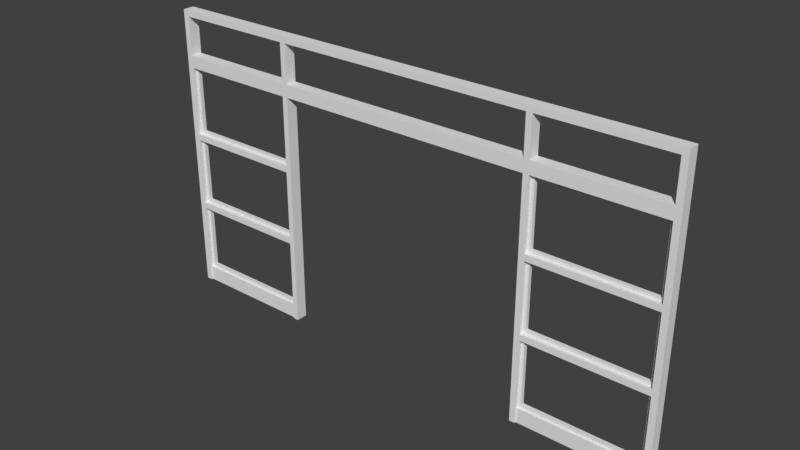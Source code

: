 # Source: school_frontdoor.blend  (saved by Blender 2.79.0; exported with 4.5.12 LTS)
import bpy
from mathutils import Matrix  # noqa: F401  (used for matrix-valued properties, if any)

bpy.ops.wm.read_factory_settings(use_empty=True)
scene = bpy.context.scene
scene.name = 'Scene'

# ---- collections
col_collection_1 = bpy.data.collections.new('Collection 1'); scene.collection.children.link(col_collection_1)

# ---- world
world_world = bpy.data.worlds.new('World'); scene.world = world_world
world_world.color = (0.05088, 0.05088, 0.05088)
world_world.use_sun_shadow = False
world_world.sun_shadow_jitter_overblur = 0.0
world_world.cycles.sampling_method = 'MANUAL'

# ---- meshes
me_plane = bpy.data.meshes.new('Plane')
me_plane.from_pydata([(2.795, 0.08075, 0.00322), (2.795, -0.04252, 0.00322), (1.365, 0.08075, 3.126), (1.365, -0.04252, 3.061), (1.425, 0.06383, 0.00322), (1.425, -0.0256, 0.00322), (2.73, 0.08075, 3.061), (2.73, -0.04252, 3.061), (2.795, -0.04252, 3.061), (2.795, 0.08075, 3.061), (2.73, 0.06383, 0.00322), (2.73, -0.04252, 0.00322), (2.795, 0.08075, 3.126), (2.795, -0.04252, 3.126), (2.73, -0.0256, 0.00322), (2.73, -0.04252, 3.126), (2.73, 0.08075, 0.00322), (2.73, 0.08075, 3.126), (1.365, 0.08075, 3.061), (1.365, -0.04252, 3.126), (1.425, 0.08075, 3.061), (1.425, -0.04252, 3.061), (1.425, 0.08075, 3.126), (1.425, -0.04252, 3.126), (1.365, -0.04252, 3.061), (1.365, 0.08075, 3.061), (1.425, 0.08075, 3.061), (1.425, -0.04252, 3.061), (1.425, 0.08075, 0.00386), (1.365, 0.08075, 0.00386), (1.425, -0.04252, 0.00386), (1.365, -0.04252, 0.00386), (2.73, -0.0256, 0.1644), (1.425, -0.0256, 0.1644), (1.425, 0.06383, 0.1644), (2.73, 0.06383, 0.1644), (2.73, -0.04252, 0.9047), (2.73, -0.04252, 0.9704), (2.795, 0.08075, 0.9047), (2.795, 0.08075, 0.9704), (2.795, -0.04252, 0.9704), (2.795, -0.04252, 0.9047), (2.73, 0.08075, 0.9704), (2.73, 0.08075, 0.9047), (1.365, 0.08075, 0.9704), (1.365, 0.08075, 0.9047), (1.365, -0.04252, 0.9047), (1.365, -0.04252, 0.9704), (1.425, 0.08075, 0.9704), (1.425, 0.08075, 0.9047), (1.425, -0.04252, 0.9704), (1.425, -0.04252, 0.9047), (2.73, -0.001023, 0.1644), (1.425, -0.001023, 0.1644), (1.425, 0.03926, 0.1644), (2.73, 0.03926, 0.1644), (2.696, -0.001023, 0.1644), (1.46, -0.001023, 0.1644), (1.46, 0.03926, 0.1644), (2.696, 0.03926, 0.1644), (1.46, -0.001023, 0.1972), (1.425, -0.001023, 0.1972), (2.696, 0.03926, 0.1972), (2.73, 0.03926, 0.1972), (1.425, 0.03926, 0.1972), (2.73, -0.001023, 0.1972), (2.696, -0.001023, 0.1972), (1.46, 0.03926, 0.1972), (1.46, -0.001023, 0.8723), (1.425, -0.001023, 0.8723), (2.696, 0.03926, 0.8723), (2.73, 0.03926, 0.8723), (1.425, 0.03926, 0.8723), (2.73, -0.001023, 0.8723), (2.696, -0.001023, 0.8723), (1.46, 0.03926, 0.8723), (1.46, -0.001023, 0.9052), (1.425, -0.001023, 0.9052), (2.696, 0.03926, 0.9052), (2.73, 0.03926, 0.9052), (1.425, 0.03926, 0.9052), (2.73, -0.001023, 0.9052), (2.696, -0.001023, 0.9052), (1.46, 0.03926, 0.9052), (2.73, -0.001023, 0.9704), (1.425, -0.001023, 0.9704), (1.425, 0.03926, 0.9704), (2.73, 0.03926, 0.9704), (2.696, -0.001023, 0.9704), (1.46, -0.001023, 0.9704), (1.46, 0.03926, 0.9704), (2.696, 0.03926, 0.9704), (1.46, -0.001023, 1.003), (1.425, -0.001023, 1.003), (2.696, 0.03926, 1.003), (2.73, 0.03926, 1.003), (1.425, 0.03926, 1.003), (2.73, -0.001023, 1.003), (2.696, -0.001023, 1.003), (1.46, 0.03926, 1.003), (1.46, -0.001023, 1.678), (1.425, -0.001023, 1.678), (2.696, 0.03926, 1.678), (2.73, 0.03926, 1.678), (1.425, 0.03926, 1.678), (2.73, -0.001023, 1.678), (2.696, -0.001023, 1.678), (1.46, 0.03926, 1.678), (1.46, -0.001023, 1.711), (1.425, -0.001023, 1.711), (2.696, 0.03926, 1.711), (2.73, 0.03926, 1.711), (1.425, 0.03926, 1.711), (2.73, -0.001023, 1.711), (2.696, -0.001023, 1.711), (1.46, 0.03926, 1.711), (2.73, -0.04252, 1.711), (2.73, -0.04252, 1.777), (2.795, 0.08075, 1.711), (2.795, 0.08075, 1.777), (2.795, -0.04252, 1.777), (2.795, -0.04252, 1.711), (2.73, 0.08075, 1.777), (2.73, 0.08075, 1.711), (1.365, -0.04252, 1.711), (1.365, -0.04252, 1.777), (1.365, 0.08075, 1.777), (1.365, 0.08075, 1.711), (1.425, 0.08075, 1.777), (1.425, 0.08075, 1.711), (1.425, -0.04252, 1.777), (1.425, -0.04252, 1.711), (2.73, -0.001023, 1.777), (1.425, -0.001023, 1.777), (1.425, 0.03926, 1.777), (2.73, 0.03926, 1.777), (2.696, -0.001023, 1.777), (1.46, -0.001023, 1.777), (1.46, 0.03926, 1.777), (2.696, 0.03926, 1.777), (1.46, -0.001023, 1.809), (1.425, -0.001023, 1.809), (2.696, 0.03926, 1.809), (2.73, 0.03926, 1.809), (1.425, 0.03926, 1.809), (2.73, -0.001023, 1.809), (2.696, -0.001023, 1.809), (1.46, 0.03926, 1.809), (1.46, -0.001023, 2.484), (1.425, -0.001023, 2.484), (2.696, 0.03926, 2.484), (2.73, 0.03926, 2.484), (1.425, 0.03926, 2.484), (2.73, -0.001023, 2.484), (2.696, -0.001023, 2.484), (1.46, 0.03926, 2.484), (1.46, -0.001023, 2.517), (1.425, -0.001023, 2.517), (2.696, 0.03926, 2.517), (2.73, 0.03926, 2.517), (1.425, 0.03926, 2.517), (2.73, -0.001023, 2.517), (2.696, -0.001023, 2.517), (1.46, 0.03926, 2.517), (2.73, -0.04252, 2.517), (2.73, -0.04252, 2.648), (2.795, 0.08075, 2.517), (2.795, 0.08075, 2.648), (2.795, -0.04252, 2.648), (2.795, -0.04252, 2.517), (2.73, 0.08075, 2.648), (2.73, 0.08075, 2.517), (1.365, -0.04252, 2.517), (1.365, -0.04252, 2.648), (1.365, 0.08075, 2.648), (1.365, 0.08075, 2.517), (1.425, 0.08075, 2.648), (1.425, 0.08075, 2.517), (1.425, -0.04252, 2.648), (1.425, -0.04252, 2.517), (-2.795, 0.08075, 0.00322), (-2.795, -0.04252, 0.00322), (-1.365, 0.08075, 3.126), (-1.365, -0.04252, 3.061), (-1.425, 0.06383, 0.00322), (-1.425, -0.0256, 0.00322), (0.0, -0.04252, 3.061), (-2.73, 0.08075, 3.061), (-2.73, -0.04252, 3.061), (0.0, 0.08075, 3.061), (-2.795, -0.04252, 3.061), (0.0, -0.04252, 3.126), (-2.795, 0.08075, 3.061), (0.0, 0.08075, 3.126), (-2.73, 0.06383, 0.00322), (-2.73, -0.04252, 0.00322), (-2.795, 0.08075, 3.126), (-2.795, -0.04252, 3.126), (-2.73, -0.0256, 0.00322), (-2.73, -0.04252, 3.126), (-2.73, 0.08075, 0.00322), (-2.73, 0.08075, 3.126), (-1.365, 0.08075, 3.061), (-1.365, -0.04252, 3.126), (-1.425, 0.08075, 3.061), (-1.425, -0.04252, 3.061), (-1.425, 0.08075, 3.126), (-1.425, -0.04252, 3.126), (-1.365, -0.04252, 3.061), (-1.365, 0.08075, 3.061), (-1.425, 0.08075, 3.061), (-1.425, -0.04252, 3.061), (-1.425, 0.08075, 0.00386), (-1.365, 0.08075, 0.00386), (-1.425, -0.04252, 0.00386), (-1.365, -0.04252, 0.00386), (-2.73, -0.0256, 0.1644), (-1.425, -0.0256, 0.1644), (-1.425, 0.06383, 0.1644), (-2.73, 0.06383, 0.1644), (-2.73, -0.04252, 0.9047), (-2.73, -0.04252, 0.9704), (-2.795, 0.08075, 0.9047), (-2.795, 0.08075, 0.9704), (-2.795, -0.04252, 0.9704), (-2.795, -0.04252, 0.9047), (-2.73, 0.08075, 0.9704), (-2.73, 0.08075, 0.9047), (-1.365, 0.08075, 0.9704), (-1.365, 0.08075, 0.9047), (-1.365, -0.04252, 0.9047), (-1.365, -0.04252, 0.9704), (-1.425, 0.08075, 0.9704), (-1.425, 0.08075, 0.9047), (-1.425, -0.04252, 0.9704), (-1.425, -0.04252, 0.9047), (-2.73, -0.001023, 0.1644), (-1.425, -0.001023, 0.1644), (-1.425, 0.03926, 0.1644), (-2.73, 0.03926, 0.1644), (-2.696, -0.001023, 0.1644), (-1.46, -0.001023, 0.1644), (-1.46, 0.03926, 0.1644), (-2.696, 0.03926, 0.1644), (-1.46, -0.001023, 0.1972), (-1.425, -0.001023, 0.1972), (-2.696, 0.03926, 0.1972), (-2.73, 0.03926, 0.1972), (-1.425, 0.03926, 0.1972), (-2.73, -0.001023, 0.1972), (-2.696, -0.001023, 0.1972), (-1.46, 0.03926, 0.1972), (-1.46, -0.001023, 0.8723), (-1.425, -0.001023, 0.8723), (-2.696, 0.03926, 0.8723), (-2.73, 0.03926, 0.8723), (-1.425, 0.03926, 0.8723), (-2.73, -0.001023, 0.8723), (-2.696, -0.001023, 0.8723), (-1.46, 0.03926, 0.8723), (-1.46, -0.001023, 0.9052), (-1.425, -0.001023, 0.9052), (-2.696, 0.03926, 0.9052), (-2.73, 0.03926, 0.9052), (-1.425, 0.03926, 0.9052), (-2.73, -0.001023, 0.9052), (-2.696, -0.001023, 0.9052), (-1.46, 0.03926, 0.9052), (-2.73, -0.001023, 0.9704), (-1.425, -0.001023, 0.9704), (-1.425, 0.03926, 0.9704), (-2.73, 0.03926, 0.9704), (-2.696, -0.001023, 0.9704), (-1.46, -0.001023, 0.9704), (-1.46, 0.03926, 0.9704), (-2.696, 0.03926, 0.9704), (-1.46, -0.001023, 1.003), (-1.425, -0.001023, 1.003), (-2.696, 0.03926, 1.003), (-2.73, 0.03926, 1.003), (-1.425, 0.03926, 1.003), (-2.73, -0.001023, 1.003), (-2.696, -0.001023, 1.003), (-1.46, 0.03926, 1.003), (-1.46, -0.001023, 1.678), (-1.425, -0.001023, 1.678), (-2.696, 0.03926, 1.678), (-2.73, 0.03926, 1.678), (-1.425, 0.03926, 1.678), (-2.73, -0.001023, 1.678), (-2.696, -0.001023, 1.678), (-1.46, 0.03926, 1.678), (-1.46, -0.001023, 1.711), (-1.425, -0.001023, 1.711), (-2.696, 0.03926, 1.711), (-2.73, 0.03926, 1.711), (-1.425, 0.03926, 1.711), (-2.73, -0.001023, 1.711), (-2.696, -0.001023, 1.711), (-1.46, 0.03926, 1.711), (-2.73, -0.04252, 1.711), (-2.73, -0.04252, 1.777), (-2.795, 0.08075, 1.711), (-2.795, 0.08075, 1.777), (-2.795, -0.04252, 1.777), (-2.795, -0.04252, 1.711), (-2.73, 0.08075, 1.777), (-2.73, 0.08075, 1.711), (-1.365, -0.04252, 1.711), (-1.365, -0.04252, 1.777), (-1.365, 0.08075, 1.777), (-1.365, 0.08075, 1.711), (-1.425, 0.08075, 1.777), (-1.425, 0.08075, 1.711), (-1.425, -0.04252, 1.777), (-1.425, -0.04252, 1.711), (-2.73, -0.001023, 1.777), (-1.425, -0.001023, 1.777), (-1.425, 0.03926, 1.777), (-2.73, 0.03926, 1.777), (-2.696, -0.001023, 1.777), (-1.46, -0.001023, 1.777), (-1.46, 0.03926, 1.777), (-2.696, 0.03926, 1.777), (-1.46, -0.001023, 1.809), (-1.425, -0.001023, 1.809), (-2.696, 0.03926, 1.809), (-2.73, 0.03926, 1.809), (-1.425, 0.03926, 1.809), (-2.73, -0.001023, 1.809), (-2.696, -0.001023, 1.809), (-1.46, 0.03926, 1.809), (-1.46, -0.001023, 2.484), (-1.425, -0.001023, 2.484), (-2.696, 0.03926, 2.484), (-2.73, 0.03926, 2.484), (-1.425, 0.03926, 2.484), (-2.73, -0.001023, 2.484), (-2.696, -0.001023, 2.484), (-1.46, 0.03926, 2.484), (-1.46, -0.001023, 2.517), (-1.425, -0.001023, 2.517), (-2.696, 0.03926, 2.517), (-2.73, 0.03926, 2.517), (-1.425, 0.03926, 2.517), (-2.73, -0.001023, 2.517), (-2.696, -0.001023, 2.517), (-1.46, 0.03926, 2.517), (-2.73, -0.04252, 2.517), (-2.73, -0.04252, 2.648), (-2.795, 0.08075, 2.517), (-2.795, 0.08075, 2.648), (-2.795, -0.04252, 2.648), (-2.795, -0.04252, 2.517), (-2.73, 0.08075, 2.648), (-2.73, 0.08075, 2.517), (-1.365, -0.04252, 2.517), (-1.365, -0.04252, 2.648), (-1.365, 0.08075, 2.648), (-1.365, 0.08075, 2.517), (-1.425, 0.08075, 2.648), (-1.425, 0.08075, 2.517), (-1.425, -0.04252, 2.648), (-1.425, -0.04252, 2.517), (0.0, -0.04252, 2.517), (0.0, -0.04252, 2.648), (0.0, 0.08075, 2.648), (0.0, 0.08075, 2.517)], [], [(11, 16, 0, 1), (3, 19, 191, 186), (18, 3, 186, 189), (9, 6, 17, 12), (15, 13, 12, 17), (168, 8, 7, 165), (7, 8, 13, 15), (167, 9, 8, 168), (8, 9, 12, 13), (19, 2, 193, 191), (170, 6, 9, 167), (165, 7, 6, 170), (22, 20, 18, 2), (2, 18, 189, 193), (5, 4, 10, 14), (23, 22, 2, 19), (20, 21, 3, 18), (21, 23, 19, 3), (7, 15, 23, 21), (6, 7, 21, 20), (15, 17, 22, 23), (17, 6, 20, 22), (26, 25, 24, 27), (28, 30, 31, 29), (46, 45, 29, 31), (45, 49, 28, 29), (49, 51, 30, 28), (51, 46, 31, 30), (33, 32, 35, 34), (14, 32, 33, 5), (10, 35, 32, 14), (5, 33, 34, 4), (4, 34, 35, 10), (11, 36, 43, 16), (43, 49, 48, 42), (16, 43, 38, 0), (43, 42, 39, 38), (0, 38, 41, 1), (38, 39, 40, 41), (1, 41, 36, 11), (41, 40, 37, 36), (131, 124, 47, 50), (50, 47, 46, 51), (129, 131, 50, 48), (36, 51, 49, 43), (127, 129, 48, 44), (44, 48, 49, 45), (124, 127, 44, 47), (47, 44, 45, 46), (42, 48, 50, 37), (37, 50, 51, 36), (56, 59, 55, 52), (53, 54, 58, 57), (57, 58, 59, 56), (61, 60, 68, 69), (64, 61, 69, 72), (60, 66, 62, 67), (55, 59, 62, 63), (58, 54, 64, 67), (56, 52, 65, 66), (54, 53, 61, 64), (53, 57, 60, 61), (59, 58, 67, 62), (57, 56, 66, 60), (52, 55, 63, 65), (74, 73, 81, 82), (76, 82, 78, 83), (62, 66, 74, 70), (65, 63, 71, 73), (63, 62, 70, 71), (60, 67, 75, 68), (67, 64, 72, 75), (66, 65, 73, 74), (82, 81, 79, 78), (77, 76, 83, 80), (72, 69, 77, 80), (69, 68, 76, 77), (68, 74, 82, 76), (75, 72, 80, 83), (73, 71, 79, 81), (71, 70, 78, 79), (83, 78, 70, 75), (75, 70, 74, 68), (88, 91, 87, 84), (85, 86, 90, 89), (89, 90, 91, 88), (93, 92, 100, 101), (96, 93, 101, 104), (92, 98, 94, 99), (87, 91, 94, 95), (90, 86, 96, 99), (88, 84, 97, 98), (86, 85, 93, 96), (85, 89, 92, 93), (91, 90, 99, 94), (89, 88, 98, 92), (84, 87, 95, 97), (106, 105, 113, 114), (108, 114, 110, 115), (94, 98, 106, 102), (97, 95, 103, 105), (95, 94, 102, 103), (92, 99, 107, 100), (99, 96, 104, 107), (98, 97, 105, 106), (114, 113, 111, 110), (109, 108, 115, 112), (104, 101, 109, 112), (101, 100, 108, 109), (100, 106, 114, 108), (107, 104, 112, 115), (105, 103, 111, 113), (103, 102, 110, 111), (115, 110, 102, 107), (107, 102, 106, 100), (37, 116, 123, 42), (123, 129, 128, 122), (42, 123, 118, 39), (123, 122, 119, 118), (39, 118, 121, 40), (118, 119, 120, 121), (40, 121, 116, 37), (121, 120, 117, 116), (172, 175, 126, 125), (125, 126, 127, 124), (175, 177, 128, 126), (126, 128, 129, 127), (177, 179, 130, 128), (116, 131, 129, 123), (179, 172, 125, 130), (130, 125, 124, 131), (122, 128, 130, 117), (117, 130, 131, 116), (136, 139, 135, 132), (133, 134, 138, 137), (137, 138, 139, 136), (141, 140, 148, 149), (144, 141, 149, 152), (140, 146, 142, 147), (135, 139, 142, 143), (138, 134, 144, 147), (136, 132, 145, 146), (134, 133, 141, 144), (133, 137, 140, 141), (139, 138, 147, 142), (137, 136, 146, 140), (132, 135, 143, 145), (154, 153, 161, 162), (156, 162, 158, 163), (142, 146, 154, 150), (145, 143, 151, 153), (143, 142, 150, 151), (140, 147, 155, 148), (147, 144, 152, 155), (146, 145, 153, 154), (162, 161, 159, 158), (157, 156, 163, 160), (152, 149, 157, 160), (149, 148, 156, 157), (148, 154, 162, 156), (155, 152, 160, 163), (153, 151, 159, 161), (151, 150, 158, 159), (163, 158, 150, 155), (155, 150, 154, 148), (117, 164, 171, 122), (171, 177, 176, 170), (122, 171, 166, 119), (171, 170, 167, 166), (119, 166, 169, 120), (166, 167, 168, 169), (120, 169, 164, 117), (169, 168, 165, 164), (27, 24, 173, 178), (178, 173, 172, 179), (26, 27, 178, 176), (164, 179, 177, 171), (25, 26, 176, 174), (174, 176, 177, 175), (24, 25, 174, 173), (174, 175, 367, 366), (170, 176, 178, 165), (165, 178, 179, 164), (173, 174, 366, 365), (172, 173, 365, 364), (175, 172, 364, 367), (195, 181, 180, 200), (183, 186, 191, 203), (202, 189, 186, 183), (192, 196, 201, 187), (199, 201, 196, 197), (352, 349, 188, 190), (188, 199, 197, 190), (351, 352, 190, 192), (190, 197, 196, 192), (203, 191, 193, 182), (354, 351, 192, 187), (189, 193, 191, 186), (349, 354, 187, 188), (206, 182, 202, 204), (182, 193, 189, 202), (185, 198, 194, 184), (207, 203, 182, 206), (204, 202, 183, 205), (205, 183, 203, 207), (188, 205, 207, 199), (187, 204, 205, 188), (199, 207, 206, 201), (201, 206, 204, 187), (210, 211, 208, 209), (212, 213, 215, 214), (230, 215, 213, 229), (229, 213, 212, 233), (233, 212, 214, 235), (235, 214, 215, 230), (217, 218, 219, 216), (198, 185, 217, 216), (194, 198, 216, 219), (185, 184, 218, 217), (184, 194, 219, 218), (195, 200, 227, 220), (227, 226, 232, 233), (200, 180, 222, 227), (227, 222, 223, 226), (180, 181, 225, 222), (222, 225, 224, 223), (181, 195, 220, 225), (225, 220, 221, 224), (315, 234, 231, 308), (234, 235, 230, 231), (313, 232, 234, 315), (220, 227, 233, 235), (311, 228, 232, 313), (228, 229, 233, 232), (308, 231, 228, 311), (231, 230, 229, 228), (226, 221, 234, 232), (221, 220, 235, 234), (240, 236, 239, 243), (237, 241, 242, 238), (241, 240, 243, 242), (245, 253, 252, 244), (248, 256, 253, 245), (244, 251, 246, 250), (239, 247, 246, 243), (242, 251, 248, 238), (240, 250, 249, 236), (238, 248, 245, 237), (237, 245, 244, 241), (243, 246, 251, 242), (241, 244, 250, 240), (236, 249, 247, 239), (258, 266, 265, 257), (260, 267, 262, 266), (246, 254, 258, 250), (249, 257, 255, 247), (247, 255, 254, 246), (244, 252, 259, 251), (251, 259, 256, 248), (250, 258, 257, 249), (266, 262, 263, 265), (261, 264, 267, 260), (256, 264, 261, 253), (253, 261, 260, 252), (252, 260, 266, 258), (259, 267, 264, 256), (257, 265, 263, 255), (255, 263, 262, 254), (267, 259, 254, 262), (259, 252, 258, 254), (272, 268, 271, 275), (269, 273, 274, 270), (273, 272, 275, 274), (277, 285, 284, 276), (280, 288, 285, 277), (276, 283, 278, 282), (271, 279, 278, 275), (274, 283, 280, 270), (272, 282, 281, 268), (270, 280, 277, 269), (269, 277, 276, 273), (275, 278, 283, 274), (273, 276, 282, 272), (268, 281, 279, 271), (290, 298, 297, 289), (292, 299, 294, 298), (278, 286, 290, 282), (281, 289, 287, 279), (279, 287, 286, 278), (276, 284, 291, 283), (283, 291, 288, 280), (282, 290, 289, 281), (298, 294, 295, 297), (293, 296, 299, 292), (288, 296, 293, 285), (285, 293, 292, 284), (284, 292, 298, 290), (291, 299, 296, 288), (289, 297, 295, 287), (287, 295, 294, 286), (299, 291, 286, 294), (291, 284, 290, 286), (221, 226, 307, 300), (307, 306, 312, 313), (226, 223, 302, 307), (307, 302, 303, 306), (223, 224, 305, 302), (302, 305, 304, 303), (224, 221, 300, 305), (305, 300, 301, 304), (356, 309, 310, 359), (309, 308, 311, 310), (359, 310, 312, 361), (310, 311, 313, 312), (361, 312, 314, 363), (300, 307, 313, 315), (363, 314, 309, 356), (314, 315, 308, 309), (306, 301, 314, 312), (301, 300, 315, 314), (320, 316, 319, 323), (317, 321, 322, 318), (321, 320, 323, 322), (325, 333, 332, 324), (328, 336, 333, 325), (324, 331, 326, 330), (319, 327, 326, 323), (322, 331, 328, 318), (320, 330, 329, 316), (318, 328, 325, 317), (317, 325, 324, 321), (323, 326, 331, 322), (321, 324, 330, 320), (316, 329, 327, 319), (338, 346, 345, 337), (340, 347, 342, 346), (326, 334, 338, 330), (329, 337, 335, 327), (327, 335, 334, 326), (324, 332, 339, 331), (331, 339, 336, 328), (330, 338, 337, 329), (346, 342, 343, 345), (341, 344, 347, 340), (336, 344, 341, 333), (333, 341, 340, 332), (332, 340, 346, 338), (339, 347, 344, 336), (337, 345, 343, 335), (335, 343, 342, 334), (347, 339, 334, 342), (339, 332, 338, 334), (301, 306, 355, 348), (355, 354, 360, 361), (306, 303, 350, 355), (355, 350, 351, 354), (303, 304, 353, 350), (350, 353, 352, 351), (304, 301, 348, 353), (353, 348, 349, 352), (211, 362, 357, 208), (362, 363, 356, 357), (210, 360, 362, 211), (348, 355, 361, 363), (209, 358, 360, 210), (358, 359, 361, 360), (208, 357, 358, 209), (358, 366, 367, 359), (354, 349, 362, 360), (349, 348, 363, 362), (365, 364, 367, 366), (357, 365, 366, 358), (356, 364, 365, 357), (359, 367, 364, 356)])
_uv = me_plane.uv_layers.new(name='UVMap')
_uv.uv.foreach_set('vector', [0.8067, 0.6824, 0.8067, 0.6667, 0.8148, 0.6667, 0.8148, 0.6824, 0.7748, 0.1826, 0.783, 0.1826, 0.783, 0.357, 0.7748, 0.357, 0.9068, 0.523, 0.8913, 0.523, 0.8913, 0.3487, 0.9068, 0.3487, 0.008236, 9.134e-08, 0.008236, 0.008269, 0.0, 0.008269, 0.0, 9.134e-08, 0.8913, 0.7056, 0.8913, 0.7139, 0.8759, 0.7139, 0.8759, 0.7056, 0.7231, 0.0, 0.7748, 0.0, 0.7748, 0.008269, 0.7231, 0.008269, 0.7748, 0.008269, 0.7748, 0.0, 0.783, 0.0, 0.783, 0.008269, 0.8604, 0.8378, 0.8604, 0.8904, 0.845, 0.8904, 0.845, 0.8378, 0.845, 0.8904, 0.8604, 0.8904, 0.8604, 0.8988, 0.845, 0.8988, 0.8913, 0.5313, 0.8759, 0.5313, 0.8759, 0.357, 0.8913, 0.357, 0.05991, 0.008269, 0.008236, 0.008269, 0.008236, 9.134e-08, 0.05991, 9.134e-08, 0.2321, 0.8806, 0.2321, 0.9332, 0.2166, 0.9332, 0.2166, 0.8806, 5.977e-08, 0.175, 0.008236, 0.175, 0.008236, 0.1826, 5.977e-08, 0.1826, 5.977e-08, 0.1826, 0.008236, 0.1826, 0.008236, 0.357, 5.977e-08, 0.357, 0.9798, 0.5, 0.9686, 0.5, 0.9686, 0.3333, 0.9798, 0.3333, 0.8913, 0.5389, 0.8759, 0.5389, 0.8759, 0.5313, 0.8913, 0.5313, 0.9068, 0.5307, 0.8913, 0.5307, 0.8913, 0.523, 0.9068, 0.523, 0.7748, 0.175, 0.783, 0.175, 0.783, 0.1826, 0.7748, 0.1826, 0.7748, 0.008269, 0.783, 0.008269, 0.783, 0.175, 0.7748, 0.175, 0.9068, 0.6974, 0.8913, 0.6974, 0.8913, 0.5307, 0.9068, 0.5307, 0.8913, 0.7056, 0.8759, 0.7056, 0.8759, 0.5389, 0.8913, 0.5389, 0.0, 0.008269, 0.008236, 0.008269, 0.008236, 0.175, 5.977e-08, 0.175, 0.8354, 0.6992, 0.8279, 0.6992, 0.8279, 0.6835, 0.8354, 0.6835, 0.838, 0.6667, 0.838, 0.6824, 0.8304, 0.6824, 0.8304, 0.6667, 0.9377, 0.115, 0.9222, 0.115, 0.9222, 1.189e-09, 0.9377, 0.0, 0.2785, 0.1826, 0.2785, 0.175, 0.3914, 0.175, 0.3914, 0.1826, 0.06181, 0.9956, 0.04636, 0.9956, 0.04636, 0.8806, 0.06181, 0.8806, 0.5045, 0.175, 0.5045, 0.1826, 0.3916, 0.1826, 0.3916, 0.175, 0.9579, 0.8806, 0.9579, 0.7139, 0.9691, 0.7139, 0.9691, 0.8806, 0.8032, 0.5, 0.8234, 0.5, 0.8234, 0.6667, 0.8032, 0.6667, 0.8279, 0.6835, 0.8279, 0.704, 0.8166, 0.704, 0.8166, 0.6835, 0.7942, 0.6835, 0.7942, 0.704, 0.783, 0.704, 0.783, 0.6835, 0.8032, 0.6667, 0.783, 0.6667, 0.783, 0.5, 0.8032, 0.5, 0.01545, 0.8806, 0.01545, 0.9957, 9.34e-09, 0.9957, 0.0, 0.8806, 0.2785, 0.008269, 0.2785, 0.175, 0.2703, 0.175, 0.2703, 0.008269, 0.3915, 0.008269, 0.2785, 0.008269, 0.2785, 0.0, 0.3915, 0.0, 0.2785, 0.008269, 0.2703, 0.008269, 0.2703, 0.0, 0.2785, 0.0, 0.8604, 0.5, 0.8604, 0.6151, 0.845, 0.6151, 0.845, 0.5, 0.8604, 0.6151, 0.8604, 0.6235, 0.845, 0.6235, 0.845, 0.6151, 0.3915, 6.089e-08, 0.5045, 6.089e-08, 0.5045, 0.008269, 0.3915, 0.008269, 0.5045, 6.089e-08, 0.5127, 6.089e-08, 0.5127, 0.008269, 0.5045, 0.008269, 0.6056, 0.175, 0.6056, 0.1826, 0.5127, 0.1826, 0.5127, 0.175, 0.5127, 0.175, 0.5127, 0.1826, 0.5045, 0.1826, 0.5045, 0.175, 0.1701, 0.9751, 0.1547, 0.9751, 0.1547, 0.8806, 0.1701, 0.8806, 0.9531, 0.3334, 0.9531, 0.5001, 0.9377, 0.5001, 0.9377, 0.3334, 0.1775, 0.1826, 0.1775, 0.175, 0.2703, 0.175, 0.2703, 0.1826, 0.2703, 0.1826, 0.2703, 0.175, 0.2785, 0.175, 0.2785, 0.1826, 0.9377, 0.218, 0.9222, 0.218, 0.9222, 0.1234, 0.9377, 0.1234, 0.9377, 0.1234, 0.9222, 0.1234, 0.9222, 0.115, 0.9377, 0.115, 0.9115, 0.7139, 0.9115, 0.8806, 0.8961, 0.8806, 0.8961, 0.7139, 0.5127, 0.008269, 0.5127, 0.175, 0.5045, 0.175, 0.5045, 0.008269, 0.9798, 0.4956, 0.9849, 0.4956, 0.9849, 0.5, 0.9798, 0.5, 0.9798, 0.3333, 0.9849, 0.3333, 0.9849, 0.3377, 0.9798, 0.3377, 0.9798, 0.3377, 0.9849, 0.3377, 0.9849, 0.4956, 0.9798, 0.4956, 0.4684, 0.8806, 0.4684, 0.8762, 0.5531, 0.8762, 0.5531, 0.8806, 0.2835, 0.8848, 0.2885, 0.8848, 0.2885, 0.971, 0.2835, 0.971, 0.9899, 0.1579, 0.9899, 0.0, 0.995, 0.0, 0.995, 0.1579, 0.4643, 0.7139, 0.4643, 0.7183, 0.4602, 0.7183, 0.4602, 0.7139, 0.4643, 0.8762, 0.4643, 0.8806, 0.4602, 0.8806, 0.4602, 0.8762, 0.4643, 0.7183, 0.4643, 0.7139, 0.4684, 0.7139, 0.4684, 0.7183, 0.2835, 0.8806, 0.2885, 0.8806, 0.2885, 0.8848, 0.2835, 0.8848, 0.4643, 0.8806, 0.4643, 0.8762, 0.4684, 0.8762, 0.4684, 0.8806, 0.4643, 0.7183, 0.4643, 0.8762, 0.4602, 0.8762, 0.4602, 0.7183, 0.4643, 0.8762, 0.4643, 0.7183, 0.4684, 0.7183, 0.4684, 0.8762, 0.3138, 0.8806, 0.3188, 0.8806, 0.3188, 0.8848, 0.3138, 0.8848, 0.5531, 0.7183, 0.5531, 0.7139, 0.5572, 0.7139, 0.5572, 0.7183, 0.9787, 0.6624, 0.9787, 0.5045, 0.9837, 0.5045, 0.9837, 0.6624, 0.3592, 0.8806, 0.3643, 0.8806, 0.3643, 0.9668, 0.3592, 0.9668, 0.3138, 0.8848, 0.3188, 0.8848, 0.3188, 0.971, 0.3138, 0.971, 0.4602, 0.7139, 0.4602, 0.7183, 0.3756, 0.7183, 0.3756, 0.7139, 0.3917, 0.8806, 0.3967, 0.8806, 0.3967, 0.9668, 0.3917, 0.9668, 0.4602, 0.8762, 0.4602, 0.8806, 0.3756, 0.8806, 0.3756, 0.8762, 0.4684, 0.7183, 0.4684, 0.7139, 0.5531, 0.7139, 0.5531, 0.7183, 0.9787, 0.5045, 0.9787, 0.5001, 0.9837, 0.5001, 0.9837, 0.5045, 0.9787, 0.6667, 0.9787, 0.6624, 0.9837, 0.6624, 0.9837, 0.6667, 0.2835, 0.971, 0.2885, 0.971, 0.2885, 0.9752, 0.2835, 0.9752, 0.5531, 0.8806, 0.5531, 0.8762, 0.5572, 0.8762, 0.5572, 0.8806, 0.5531, 0.8762, 0.5531, 0.7183, 0.5572, 0.7183, 0.5572, 0.8762, 0.3756, 0.8762, 0.3756, 0.8806, 0.3715, 0.8806, 0.3715, 0.8762, 0.3138, 0.971, 0.3188, 0.971, 0.3188, 0.9752, 0.3138, 0.9752, 0.3756, 0.7139, 0.3756, 0.7183, 0.3715, 0.7183, 0.3715, 0.7139, 0.3715, 0.8762, 0.3715, 0.7183, 0.3756, 0.7183, 0.3756, 0.8762, 0.9842, 0.8718, 0.9842, 0.7139, 0.9893, 0.7139, 0.9893, 0.8718, 0.9798, 0.1623, 0.9849, 0.1623, 0.9849, 0.1667, 0.9798, 0.1667, 0.9798, 0.0, 0.9849, 0.0, 0.9849, 0.004387, 0.9798, 0.004387, 0.9798, 0.004387, 0.9849, 0.004387, 0.9849, 0.1623, 0.9798, 0.1623, 0.5613, 0.8806, 0.5613, 0.8762, 0.6459, 0.8762, 0.6459, 0.8806, 0.2835, 0.971, 0.2784, 0.971, 0.2784, 0.8848, 0.2835, 0.8848, 0.9899, 0.3158, 0.9899, 0.1579, 0.995, 0.1579, 0.995, 0.3158, 0.1857, 0.7139, 0.1857, 0.7183, 0.1816, 0.7183, 0.1816, 0.7139, 0.1857, 0.8762, 0.1857, 0.8806, 0.1816, 0.8806, 0.1816, 0.8762, 0.5572, 0.7183, 0.5572, 0.7139, 0.5613, 0.7139, 0.5613, 0.7183, 0.2835, 0.9752, 0.2784, 0.9752, 0.2784, 0.971, 0.2835, 0.971, 0.5572, 0.8806, 0.5572, 0.8762, 0.5613, 0.8762, 0.5613, 0.8806, 0.1857, 0.7183, 0.1857, 0.8762, 0.1816, 0.8762, 0.1816, 0.7183, 0.5572, 0.8762, 0.5572, 0.7183, 0.5613, 0.7183, 0.5613, 0.8762, 0.2936, 0.9752, 0.2885, 0.9752, 0.2885, 0.971, 0.2936, 0.971, 0.6459, 0.7183, 0.6459, 0.7139, 0.6501, 0.7139, 0.6501, 0.7183, 0.9792, 0.8762, 0.9792, 0.7183, 0.9842, 0.7183, 0.9842, 0.8762, 0.3542, 0.8806, 0.3592, 0.8806, 0.3592, 0.9668, 0.3542, 0.9668, 0.2936, 0.971, 0.2885, 0.971, 0.2885, 0.8848, 0.2936, 0.8848, 0.1816, 0.7139, 0.1816, 0.7183, 0.09698, 0.7183, 0.09698, 0.7139, 0.3816, 0.8806, 0.3866, 0.8806, 0.3866, 0.9668, 0.3816, 0.9668, 0.1816, 0.8762, 0.1816, 0.8806, 0.09698, 0.8806, 0.09698, 0.8762, 0.5613, 0.7183, 0.5613, 0.7139, 0.6459, 0.7139, 0.6459, 0.7183, 0.9792, 0.7183, 0.9792, 0.7139, 0.9842, 0.7139, 0.9842, 0.7183, 0.9792, 0.8806, 0.9792, 0.8762, 0.9842, 0.8762, 0.9842, 0.8806, 0.2835, 0.8848, 0.2784, 0.8848, 0.2784, 0.8806, 0.2835, 0.8806, 0.6459, 0.8806, 0.6459, 0.8762, 0.6501, 0.8762, 0.6501, 0.8806, 0.6459, 0.8762, 0.6459, 0.7183, 0.6501, 0.7183, 0.6501, 0.8762, 0.09698, 0.8762, 0.09698, 0.8806, 0.09286, 0.8806, 0.09286, 0.8762, 0.2936, 0.8848, 0.2885, 0.8848, 0.2885, 0.8806, 0.2936, 0.8806, 0.09698, 0.7139, 0.09698, 0.7183, 0.09286, 0.7183, 0.09286, 0.7139, 0.09286, 0.8762, 0.09286, 0.7183, 0.09698, 0.7183, 0.09698, 0.8762, 0.9888, 0.658, 0.9888, 0.5001, 0.9938, 0.5001, 0.9938, 0.658, 0.1238, 0.9751, 0.1238, 0.8806, 0.1392, 0.8806, 0.1392, 0.9751, 0.1775, 0.008269, 0.1775, 0.175, 0.1692, 0.175, 0.1692, 0.008269, 0.2703, 0.008269, 0.1775, 0.008269, 0.1775, 3.045e-08, 0.2703, 0.0, 0.1775, 0.008269, 0.1692, 0.008269, 0.1692, 3.045e-08, 0.1775, 3.045e-08, 0.8604, 0.6235, 0.8604, 0.7181, 0.845, 0.7181, 0.845, 0.6235, 0.8604, 0.7181, 0.8604, 0.7265, 0.845, 0.7265, 0.845, 0.7181, 0.5127, 6.089e-08, 0.6056, 0.0, 0.6056, 0.008269, 0.5127, 0.008269, 0.6056, 0.0, 0.6138, 0.0, 0.6138, 0.008269, 0.6056, 0.008269, 0.9377, 0.3209, 0.9222, 0.3209, 0.9222, 0.2264, 0.9377, 0.2264, 0.9377, 0.2264, 0.9222, 0.2264, 0.9222, 0.218, 0.9377, 0.218, 0.07639, 0.1826, 0.07639, 0.175, 0.1692, 0.175, 0.1692, 0.1826, 0.1692, 0.1826, 0.1692, 0.175, 0.1775, 0.175, 0.1775, 0.1826, 0.1238, 0.9751, 0.1083, 0.9751, 0.1083, 0.8806, 0.1238, 0.8806, 0.9686, 0.1667, 0.9686, 0.3334, 0.9531, 0.3334, 0.9531, 0.1667, 0.7066, 0.175, 0.7066, 0.1826, 0.6138, 0.1826, 0.6138, 0.175, 0.6138, 0.175, 0.6138, 0.1826, 0.6056, 0.1826, 0.6056, 0.175, 0.927, 0.7139, 0.927, 0.8806, 0.9115, 0.8806, 0.9115, 0.7139, 0.6138, 0.008269, 0.6138, 0.175, 0.6056, 0.175, 0.6056, 0.008269, 0.9798, 0.3289, 0.9849, 0.3289, 0.9849, 0.3333, 0.9798, 0.3333, 0.9798, 0.1667, 0.9849, 0.1667, 0.9849, 0.1711, 0.9798, 0.1711, 0.9798, 0.1711, 0.9849, 0.1711, 0.9849, 0.3289, 0.9798, 0.3289, 0.7871, 0.1667, 0.7871, 0.1623, 0.8718, 0.1623, 0.8718, 0.1667, 0.3037, 0.8848, 0.3087, 0.8848, 0.3087, 0.971, 0.3037, 0.971, 0.9899, 0.4737, 0.9899, 0.3158, 0.995, 0.3158, 0.995, 0.4737, 0.8759, 0.1667, 0.8759, 0.1711, 0.8718, 0.1711, 0.8718, 0.1667, 0.8759, 0.3289, 0.8759, 0.3333, 0.8718, 0.3333, 0.8718, 0.3289, 0.783, 0.004387, 0.783, 0.0, 0.7871, 0.0, 0.7871, 0.004387, 0.3037, 0.8806, 0.3087, 0.8806, 0.3087, 0.8848, 0.3037, 0.8848, 0.783, 0.1667, 0.783, 0.1623, 0.7871, 0.1623, 0.7871, 0.1667, 0.8759, 0.1711, 0.8759, 0.3289, 0.8718, 0.3289, 0.8718, 0.1711, 0.783, 0.1623, 0.783, 0.004387, 0.7871, 0.004387, 0.7871, 0.1623, 0.339, 0.9752, 0.334, 0.9752, 0.334, 0.971, 0.339, 0.971, 0.8718, 0.004387, 0.8718, 0.0, 0.8759, 0.0, 0.8759, 0.004387, 0.9741, 0.8762, 0.9741, 0.7183, 0.9792, 0.7183, 0.9792, 0.8762, 0.3441, 0.9668, 0.339, 0.9668, 0.339, 0.8806, 0.3441, 0.8806, 0.339, 0.971, 0.334, 0.971, 0.334, 0.8848, 0.339, 0.8848, 0.8718, 0.1667, 0.8718, 0.1711, 0.7871, 0.1711, 0.7871, 0.1667, 0.3643, 0.8806, 0.3693, 0.8806, 0.3693, 0.9668, 0.3643, 0.9668, 0.8718, 0.3289, 0.8718, 0.3333, 0.7871, 0.3333, 0.7871, 0.3289, 0.7871, 0.004387, 0.7871, 0.0, 0.8718, 0.0, 0.8718, 0.004387, 0.9741, 0.7183, 0.9741, 0.7139, 0.9792, 0.7139, 0.9792, 0.7183, 0.9741, 0.8806, 0.9741, 0.8762, 0.9792, 0.8762, 0.9792, 0.8806, 0.3037, 0.971, 0.3087, 0.971, 0.3087, 0.9752, 0.3037, 0.9752, 0.8718, 0.1667, 0.8718, 0.1623, 0.8759, 0.1623, 0.8759, 0.1667, 0.8718, 0.1623, 0.8718, 0.004387, 0.8759, 0.004387, 0.8759, 0.1623, 0.7871, 0.3289, 0.7871, 0.3333, 0.783, 0.3333, 0.783, 0.3289, 0.339, 0.8848, 0.334, 0.8848, 0.334, 0.8806, 0.339, 0.8806, 0.7871, 0.1667, 0.7871, 0.1711, 0.783, 0.1711, 0.783, 0.1667, 0.783, 0.3289, 0.783, 0.1711, 0.7871, 0.1711, 0.7871, 0.3289, 0.9849, 0.4737, 0.9849, 0.3158, 0.9899, 0.3158, 0.9899, 0.4737, 0.06181, 0.9751, 0.06181, 0.8806, 0.07726, 0.8806, 0.07726, 0.9751, 0.07639, 0.008269, 0.07639, 0.175, 0.05991, 0.175, 0.05991, 0.008269, 0.1692, 0.008269, 0.07639, 0.008269, 0.07639, 9.134e-08, 0.1692, 3.045e-08, 0.07639, 0.008269, 0.05991, 0.008269, 0.05991, 9.134e-08, 0.07639, 9.134e-08, 0.8604, 0.7265, 0.8604, 0.821, 0.845, 0.821, 0.845, 0.7265, 0.8604, 0.821, 0.8604, 0.8378, 0.845, 0.8378, 0.845, 0.821, 0.6138, 0.0, 0.7066, 0.0, 0.7066, 0.008269, 0.6138, 0.008269, 0.7066, 0.0, 0.7231, 0.0, 0.7231, 0.008269, 0.7066, 0.008269, 0.7748, 0.175, 0.7748, 0.1826, 0.7231, 0.1826, 0.7231, 0.175, 0.7231, 0.175, 0.7231, 0.1826, 0.7066, 0.1826, 0.7066, 0.175, 0.2475, 0.9332, 0.2321, 0.9332, 0.2321, 0.8806, 0.2475, 0.8806, 0.9686, 0.5001, 0.9686, 0.6668, 0.9531, 0.6668, 0.9531, 0.5001, 0.008236, 0.1826, 0.008236, 0.175, 0.05991, 0.175, 0.05991, 0.1826, 0.05991, 0.1826, 0.05991, 0.175, 0.07639, 0.175, 0.07639, 0.1826, 0.263, 0.9332, 0.2475, 0.9332, 0.2475, 0.8806, 0.263, 0.8806, 0.05991, 0.1826, 0.07639, 0.1826, 0.07639, 0.357, 0.05991, 0.357, 0.9424, 0.7139, 0.9424, 0.8806, 0.927, 0.8806, 0.927, 0.7139, 0.7231, 0.008269, 0.7231, 0.175, 0.7066, 0.175, 0.7066, 0.008269, 0.9068, 0.0, 0.9222, 0.0, 0.9222, 0.1743, 0.9068, 0.1743, 0.7066, 0.1826, 0.7231, 0.1826, 0.7231, 0.357, 0.7066, 0.357, 0.9068, 0.3487, 0.9222, 0.3487, 0.9222, 0.523, 0.9068, 0.523, 0.8229, 0.6824, 0.8148, 0.6824, 0.8148, 0.6667, 0.8229, 0.6667, 0.7748, 0.5313, 0.7748, 0.357, 0.783, 0.357, 0.783, 0.5313, 0.9068, 0.1743, 0.9068, 0.3487, 0.8913, 0.3487, 0.8913, 0.1743, 0.008236, 0.7139, 1.195e-07, 0.7139, 1.195e-07, 0.7056, 0.008236, 0.7056, 0.8913, 0.008269, 0.8759, 0.008269, 0.8759, 0.0, 0.8913, 0.0, 0.7231, 0.7139, 0.7231, 0.7056, 0.7748, 0.7056, 0.7748, 0.7139, 0.7748, 0.7056, 0.783, 0.7056, 0.783, 0.7139, 0.7748, 0.7139, 0.8759, 0.561, 0.8604, 0.561, 0.8604, 0.5084, 0.8759, 0.5084, 0.8604, 0.5084, 0.8604, 0.5, 0.8759, 0.5, 0.8759, 0.5084, 0.8913, 0.1826, 0.8913, 0.357, 0.8759, 0.357, 0.8759, 0.1826, 0.05991, 0.7056, 0.05991, 0.7139, 0.008236, 0.7139, 0.008236, 0.7056, 0.8067, 0.6824, 0.7985, 0.6824, 0.7985, 0.6667, 0.8067, 0.6667, 0.2166, 0.9332, 0.2012, 0.9332, 0.2012, 0.8806, 0.2166, 0.8806, 5.977e-08, 0.5389, 5.977e-08, 0.5313, 0.008236, 0.5313, 0.008236, 0.5389, 5.977e-08, 0.5313, 5.977e-08, 0.357, 0.008236, 0.357, 0.008236, 0.5313, 0.9798, 0.0, 0.9798, 0.1667, 0.9686, 0.1667, 0.9686, 0.0, 0.8913, 0.175, 0.8913, 0.1826, 0.8759, 0.1826, 0.8759, 0.175, 0.9068, 0.1667, 0.9068, 0.1743, 0.8913, 0.1743, 0.8913, 0.1667, 0.7748, 0.5389, 0.7748, 0.5313, 0.783, 0.5313, 0.783, 0.5389, 0.7748, 0.7056, 0.7748, 0.5389, 0.783, 0.5389, 0.783, 0.7056, 0.9068, 0.0, 0.9068, 0.1667, 0.8913, 0.1667, 0.8913, 0.0, 0.8913, 0.008269, 0.8913, 0.175, 0.8759, 0.175, 0.8759, 0.008269, 1.195e-07, 0.7056, 5.977e-08, 0.5389, 0.008236, 0.5389, 0.008236, 0.7056, 0.4018, 0.8963, 0.4018, 0.8806, 0.4093, 0.8806, 0.4093, 0.8963, 0.8229, 0.6667, 0.8304, 0.6667, 0.8304, 0.6824, 0.8229, 0.6824, 0.9222, 0.436, 0.9222, 0.3209, 0.9377, 0.3209, 0.9377, 0.436, 0.2785, 0.5313, 0.3914, 0.5313, 0.3914, 0.5389, 0.2785, 0.5389, 0.0309, 0.9956, 0.0309, 0.8806, 0.04636, 0.8806, 0.04636, 0.9956, 0.5045, 0.5389, 0.3916, 0.5389, 0.3916, 0.5313, 0.5045, 0.5313, 0.9686, 0.1667, 0.9798, 0.1667, 0.9798, 0.3333, 0.9686, 0.3333, 0.8234, 0.6667, 0.8234, 0.5, 0.8436, 0.5, 0.8436, 0.6667, 0.7942, 0.6835, 0.8054, 0.6835, 0.8054, 0.704, 0.7942, 0.704, 0.8054, 0.6835, 0.8166, 0.6835, 0.8166, 0.704, 0.8054, 0.704, 0.8759, 0.8806, 0.8759, 0.7139, 0.8961, 0.7139, 0.8961, 0.8806, 0.01545, 0.8806, 0.0309, 0.8806, 0.0309, 0.9957, 0.01545, 0.9957, 0.2785, 0.7056, 0.2703, 0.7056, 0.2703, 0.5389, 0.2785, 0.5389, 0.3915, 0.7056, 0.3915, 0.7139, 0.2785, 0.7139, 0.2785, 0.7056, 0.2785, 0.7056, 0.2785, 0.7139, 0.2703, 0.7139, 0.2703, 0.7056, 0.8759, 0.8988, 0.8604, 0.8988, 0.8604, 0.7837, 0.8759, 0.7837, 0.8759, 0.7837, 0.8604, 0.7837, 0.8604, 0.7753, 0.8759, 0.7753, 0.3915, 0.7139, 0.3915, 0.7056, 0.5045, 0.7056, 0.5045, 0.7139, 0.5045, 0.7139, 0.5045, 0.7056, 0.5127, 0.7056, 0.5127, 0.7139, 0.6056, 0.5389, 0.5127, 0.5389, 0.5127, 0.5313, 0.6056, 0.5313, 0.5127, 0.5389, 0.5045, 0.5389, 0.5045, 0.5313, 0.5127, 0.5313, 0.1392, 0.9751, 0.1392, 0.8806, 0.1547, 0.8806, 0.1547, 0.9751, 0.9531, 0.6668, 0.9377, 0.6668, 0.9377, 0.5001, 0.9531, 0.5001, 0.1775, 0.5313, 0.2703, 0.5313, 0.2703, 0.5389, 0.1775, 0.5389, 0.2703, 0.5313, 0.2785, 0.5313, 0.2785, 0.5389, 0.2703, 0.5389, 0.9222, 0.5389, 0.9222, 0.4444, 0.9377, 0.4444, 0.9377, 0.5389, 0.9222, 0.4444, 0.9222, 0.436, 0.9377, 0.436, 0.9377, 0.4444, 0.9686, 0.1667, 0.9531, 0.1667, 0.9531, 0.0, 0.9686, 0.0, 0.5127, 0.7056, 0.5045, 0.7056, 0.5045, 0.5389, 0.5127, 0.5389, 0.8436, 0.9956, 0.8436, 1.0, 0.8386, 1.0, 0.8386, 0.9956, 0.8436, 0.8333, 0.8436, 0.8377, 0.8386, 0.8377, 0.8386, 0.8333, 0.8436, 0.8377, 0.8436, 0.9956, 0.8386, 0.9956, 0.8386, 0.8377, 0.1898, 0.7139, 0.2745, 0.7139, 0.2745, 0.7183, 0.1898, 0.7183, 0.3239, 0.8848, 0.3239, 0.971, 0.3188, 0.971, 0.3188, 0.8848, 0.9893, 0.7139, 0.9943, 0.7139, 0.9943, 0.8718, 0.9893, 0.8718, 0.7429, 0.8806, 0.7388, 0.8806, 0.7388, 0.8762, 0.7429, 0.8762, 0.7429, 0.7183, 0.7388, 0.7183, 0.7388, 0.7139, 0.7429, 0.7139, 0.1857, 0.8762, 0.1898, 0.8762, 0.1898, 0.8806, 0.1857, 0.8806, 0.3239, 0.8806, 0.3239, 0.8848, 0.3188, 0.8848, 0.3188, 0.8806, 0.1857, 0.7139, 0.1898, 0.7139, 0.1898, 0.7183, 0.1857, 0.7183, 0.7429, 0.8762, 0.7388, 0.8762, 0.7388, 0.7183, 0.7429, 0.7183, 0.1857, 0.7183, 0.1898, 0.7183, 0.1898, 0.8762, 0.1857, 0.8762, 0.2936, 0.9752, 0.2936, 0.971, 0.2986, 0.971, 0.2986, 0.9752, 0.2745, 0.8762, 0.2786, 0.8762, 0.2786, 0.8806, 0.2745, 0.8806, 0.9736, 0.5045, 0.9787, 0.5045, 0.9787, 0.6624, 0.9736, 0.6624, 0.4018, 0.8806, 0.4018, 0.9668, 0.3967, 0.9668, 0.3967, 0.8806, 0.2936, 0.971, 0.2936, 0.8848, 0.2986, 0.8848, 0.2986, 0.971, 0.7388, 0.8806, 0.6542, 0.8806, 0.6542, 0.8762, 0.7388, 0.8762, 0.3715, 0.9668, 0.3715, 0.8806, 0.3765, 0.8806, 0.3765, 0.9668, 0.7388, 0.7183, 0.6542, 0.7183, 0.6542, 0.7139, 0.7388, 0.7139, 0.1898, 0.8762, 0.2745, 0.8762, 0.2745, 0.8806, 0.1898, 0.8806, 0.9736, 0.6624, 0.9787, 0.6624, 0.9787, 0.6667, 0.9736, 0.6667, 0.9736, 0.5001, 0.9787, 0.5001, 0.9787, 0.5045, 0.9736, 0.5045, 0.3239, 0.971, 0.3239, 0.9752, 0.3188, 0.9752, 0.3188, 0.971, 0.2745, 0.7139, 0.2786, 0.7139, 0.2786, 0.7183, 0.2745, 0.7183, 0.2745, 0.7183, 0.2786, 0.7183, 0.2786, 0.8762, 0.2745, 0.8762, 0.6542, 0.7183, 0.6501, 0.7183, 0.6501, 0.7139, 0.6542, 0.7139, 0.2936, 0.8848, 0.2936, 0.8806, 0.2986, 0.8806, 0.2986, 0.8848, 0.6542, 0.8806, 0.6501, 0.8806, 0.6501, 0.8762, 0.6542, 0.8762, 0.6501, 0.7183, 0.6542, 0.7183, 0.6542, 0.8762, 0.6501, 0.8762, 1.0, 0.1579, 0.995, 0.1579, 0.995, 0.0, 1.0, 0.0, 0.9741, 0.8762, 0.9741, 0.8806, 0.9691, 0.8806, 0.9691, 0.8762, 0.9741, 0.7139, 0.9741, 0.7183, 0.9691, 0.7183, 0.9691, 0.7139, 0.9741, 0.7183, 0.9741, 0.8762, 0.9691, 0.8762, 0.9691, 0.7183, 0.2827, 0.7139, 0.3673, 0.7139, 0.3673, 0.7183, 0.2827, 0.7183, 0.3289, 0.8848, 0.3289, 0.971, 0.3239, 0.971, 0.3239, 0.8848, 0.9849, 0.1579, 0.9899, 0.1579, 0.9899, 0.3158, 0.9849, 0.3158, 0.0, 0.7139, 0.004118, 0.7139, 0.004118, 0.7183, 0.0, 0.7183, 2.242e-08, 0.8762, 0.004118, 0.8762, 0.004118, 0.8806, 2.242e-08, 0.8806, 0.2786, 0.8762, 0.2827, 0.8762, 0.2827, 0.8806, 0.2786, 0.8806, 0.3289, 0.8806, 0.3289, 0.8848, 0.3239, 0.8848, 0.3239, 0.8806, 0.2786, 0.7139, 0.2827, 0.7139, 0.2827, 0.7183, 0.2786, 0.7183, 0.0, 0.7183, 0.004118, 0.7183, 0.004118, 0.8762, 2.242e-08, 0.8762, 0.2786, 0.7183, 0.2827, 0.7183, 0.2827, 0.8762, 0.2786, 0.8762, 0.2986, 0.9752, 0.2986, 0.971, 0.3037, 0.971, 0.3037, 0.9752, 0.3673, 0.8762, 0.3715, 0.8762, 0.3715, 0.8806, 0.3673, 0.8806, 0.9686, 0.5045, 0.9736, 0.5045, 0.9736, 0.6624, 0.9686, 0.6624, 0.3917, 0.8806, 0.3917, 0.9668, 0.3866, 0.9668, 0.3866, 0.8806, 0.2986, 0.971, 0.2986, 0.8848, 0.3037, 0.8848, 0.3037, 0.971, 0.004118, 0.7139, 0.08875, 0.7139, 0.08875, 0.7183, 0.004118, 0.7183, 0.3542, 0.8806, 0.3542, 0.9668, 0.3491, 0.9668, 0.3491, 0.8806, 0.004118, 0.8762, 0.08875, 0.8762, 0.08875, 0.8806, 0.004118, 0.8806, 0.2827, 0.8762, 0.3673, 0.8762, 0.3673, 0.8806, 0.2827, 0.8806, 0.9686, 0.6624, 0.9736, 0.6624, 0.9736, 0.6667, 0.9686, 0.6667, 0.9686, 0.5001, 0.9736, 0.5001, 0.9736, 0.5045, 0.9686, 0.5045, 0.3289, 0.971, 0.3289, 0.9752, 0.3239, 0.9752, 0.3239, 0.971, 0.3673, 0.7139, 0.3715, 0.7139, 0.3715, 0.7183, 0.3673, 0.7183, 0.3673, 0.7183, 0.3715, 0.7183, 0.3715, 0.8762, 0.3673, 0.8762, 0.08875, 0.8762, 0.09286, 0.8762, 0.09286, 0.8806, 0.08875, 0.8806, 0.2986, 0.8848, 0.2986, 0.8806, 0.3037, 0.8806, 0.3037, 0.8848, 0.08875, 0.7139, 0.09286, 0.7139, 0.09286, 0.7183, 0.08875, 0.7183, 0.09286, 0.8762, 0.08875, 0.8762, 0.08875, 0.7183, 0.09286, 0.7183, 0.9943, 0.7139, 0.9994, 0.7139, 0.9994, 0.8718, 0.9943, 0.8718, 0.1857, 0.8806, 0.2012, 0.8806, 0.2012, 0.9751, 0.1857, 0.9751, 0.1775, 0.7056, 0.1692, 0.7056, 0.1692, 0.5389, 0.1775, 0.5389, 0.2703, 0.7056, 0.2703, 0.7139, 0.1775, 0.7139, 0.1775, 0.7056, 0.1775, 0.7056, 0.1775, 0.7139, 0.1692, 0.7139, 0.1692, 0.7056, 0.8759, 0.7753, 0.8604, 0.7753, 0.8604, 0.6808, 0.8759, 0.6808, 0.8759, 0.6808, 0.8604, 0.6808, 0.8604, 0.6724, 0.8759, 0.6724, 0.5127, 0.7139, 0.5127, 0.7056, 0.6056, 0.7056, 0.6056, 0.7139, 0.6056, 0.7139, 0.6056, 0.7056, 0.6138, 0.7056, 0.6138, 0.7139, 0.9222, 0.6419, 0.9222, 0.5473, 0.9377, 0.5473, 0.9377, 0.6419, 0.9222, 0.5473, 0.9222, 0.5389, 0.9377, 0.5389, 0.9377, 0.5473, 0.07639, 0.5313, 0.1692, 0.5313, 0.1692, 0.5389, 0.07639, 0.5389, 0.1692, 0.5313, 0.1775, 0.5313, 0.1775, 0.5389, 0.1692, 0.5389, 0.1083, 0.8806, 0.1083, 0.9751, 0.09286, 0.9751, 0.09286, 0.8806, 0.9531, 0.3334, 0.9377, 0.3334, 0.9377, 0.1667, 0.9531, 0.1667, 0.7066, 0.5389, 0.6138, 0.5389, 0.6138, 0.5313, 0.7066, 0.5313, 0.6138, 0.5389, 0.6056, 0.5389, 0.6056, 0.5313, 0.6138, 0.5313, 0.9579, 0.8806, 0.9424, 0.8806, 0.9424, 0.7139, 0.9579, 0.7139, 0.6138, 0.7056, 0.6056, 0.7056, 0.6056, 0.5389, 0.6138, 0.5389, 0.9837, 0.5045, 0.9837, 0.5001, 0.9888, 0.5001, 0.9888, 0.5045, 0.9837, 0.6667, 0.9837, 0.6624, 0.9888, 0.6624, 0.9888, 0.6667, 0.9837, 0.6624, 0.9837, 0.5045, 0.9888, 0.5045, 0.9888, 0.6624, 0.7871, 0.3333, 0.8718, 0.3333, 0.8718, 0.3377, 0.7871, 0.3377, 0.3289, 0.971, 0.3289, 0.8848, 0.334, 0.8848, 0.334, 0.971, 0.9849, 0.0, 0.9899, 4.567e-08, 0.9899, 0.1579, 0.9849, 0.1579, 0.8358, 0.8806, 0.8317, 0.8806, 0.8317, 0.8762, 0.8358, 0.8762, 0.8358, 0.7183, 0.8317, 0.7183, 0.8317, 0.7139, 0.8358, 0.7139, 0.783, 0.4956, 0.7871, 0.4956, 0.7871, 0.5, 0.783, 0.5, 0.3289, 0.9752, 0.3289, 0.971, 0.334, 0.971, 0.334, 0.9752, 0.783, 0.3333, 0.7871, 0.3333, 0.7871, 0.3377, 0.783, 0.3377, 0.8358, 0.8762, 0.8317, 0.8762, 0.8317, 0.7183, 0.8358, 0.7183, 0.783, 0.3377, 0.7871, 0.3377, 0.7871, 0.4956, 0.783, 0.4956, 0.3138, 0.8806, 0.3138, 0.8848, 0.3087, 0.8848, 0.3087, 0.8806, 0.8718, 0.4956, 0.8759, 0.4956, 0.8759, 0.5, 0.8718, 0.5, 0.8386, 0.6711, 0.8436, 0.6711, 0.8436, 0.8289, 0.8386, 0.8289, 0.3816, 0.8806, 0.3816, 0.9668, 0.3765, 0.9668, 0.3765, 0.8806, 0.3138, 0.8848, 0.3138, 0.971, 0.3087, 0.971, 0.3087, 0.8848, 0.8317, 0.8806, 0.747, 0.8806, 0.747, 0.8762, 0.8317, 0.8762, 0.3491, 0.8806, 0.3491, 0.9668, 0.3441, 0.9668, 0.3441, 0.8806, 0.8317, 0.7183, 0.747, 0.7183, 0.747, 0.7139, 0.8317, 0.7139, 0.7871, 0.4956, 0.8718, 0.4956, 0.8718, 0.5, 0.7871, 0.5, 0.8386, 0.8289, 0.8436, 0.8289, 0.8436, 0.8333, 0.8386, 0.8333, 0.8386, 0.6667, 0.8436, 0.6667, 0.8436, 0.6711, 0.8386, 0.6711, 0.3289, 0.8848, 0.3289, 0.8806, 0.334, 0.8806, 0.334, 0.8848, 0.8718, 0.3333, 0.8759, 0.3333, 0.8759, 0.3377, 0.8718, 0.3377, 0.8718, 0.3377, 0.8759, 0.3377, 0.8759, 0.4956, 0.8718, 0.4956, 0.747, 0.7183, 0.7429, 0.7183, 0.7429, 0.7139, 0.747, 0.7139, 0.3138, 0.971, 0.3138, 0.9752, 0.3087, 0.9752, 0.3087, 0.971, 0.747, 0.8806, 0.7429, 0.8806, 0.7429, 0.8762, 0.747, 0.8762, 0.7429, 0.7183, 0.747, 0.7183, 0.747, 0.8762, 0.7429, 0.8762, 0.9938, 0.5001, 0.9989, 0.5001, 0.9989, 0.658, 0.9938, 0.658, 0.09271, 0.9751, 0.07726, 0.9751, 0.07726, 0.8806, 0.09271, 0.8806, 0.07639, 0.7056, 0.05991, 0.7056, 0.05991, 0.5389, 0.07639, 0.5389, 0.1692, 0.7056, 0.1692, 0.7139, 0.07639, 0.7139, 0.07639, 0.7056, 0.07639, 0.7056, 0.07639, 0.7139, 0.05991, 0.7139, 0.05991, 0.7056, 0.8759, 0.6724, 0.8604, 0.6724, 0.8604, 0.5778, 0.8759, 0.5778, 0.8759, 0.5778, 0.8604, 0.5778, 0.8604, 0.561, 0.8759, 0.561, 0.6138, 0.7139, 0.6138, 0.7056, 0.7066, 0.7056, 0.7066, 0.7139, 0.7066, 0.7139, 0.7066, 0.7056, 0.7231, 0.7056, 0.7231, 0.7139, 0.7748, 0.5389, 0.7231, 0.5389, 0.7231, 0.5313, 0.7748, 0.5313, 0.7231, 0.5389, 0.7066, 0.5389, 0.7066, 0.5313, 0.7231, 0.5313, 0.1857, 0.8806, 0.1857, 0.9332, 0.1703, 0.9332, 0.1703, 0.8806, 0.9531, 0.1667, 0.9377, 0.1667, 0.9377, 0.0, 0.9531, 0.0, 0.008236, 0.5313, 0.05991, 0.5313, 0.05991, 0.5389, 0.008236, 0.5389, 0.05991, 0.5313, 0.07639, 0.5313, 0.07639, 0.5389, 0.05991, 0.5389, 0.263, 0.9332, 0.263, 0.8806, 0.2784, 0.8806, 0.2784, 0.9332, 0.05991, 0.5313, 0.05991, 0.357, 0.07639, 0.357, 0.07639, 0.5313, 0.9686, 0.5001, 0.9531, 0.5001, 0.9531, 0.3334, 0.9686, 0.3334, 0.7231, 0.7056, 0.7066, 0.7056, 0.7066, 0.5389, 0.7231, 0.5389, 0.783, 0.6835, 0.783, 0.6667, 0.7985, 0.6667, 0.7985, 0.6835, 0.9068, 0.3487, 0.9068, 0.1743, 0.9222, 0.1743, 0.9222, 0.3487, 0.7066, 0.5313, 0.7066, 0.357, 0.7231, 0.357, 0.7231, 0.5313, 0.9068, 0.6974, 0.9068, 0.523, 0.9222, 0.523, 0.9222, 0.6974])
me_plane.use_remesh_preserve_volume = False
me_plane.use_remesh_preserve_attributes = False
me_plane.use_mirror_vertex_groups = False
me_plane.update()

# ---- objects
ob_plane = bpy.data.objects.new('Plane', me_plane)

# ---- transforms, parenting, visibility, modifiers, constraints
ob_plane.location = (0.0, 0.0, 0.0)
ob_plane.lineart.crease_threshold = 0.0

# ---- collection membership
col_collection_1.objects.link(ob_plane)

# ---- scene / render settings (as saved in the file)
scene.frame_start = 1; scene.frame_end = 250; scene.frame_set(1)
scene.render.engine = 'BLENDER_EEVEE_NEXT'
scene.render.resolution_percentage = 50
scene.render.dither_intensity = 0.0
scene.cycles.use_denoising = False
scene.cycles.samples = 128
scene.cycles.sampling_pattern = 'TABULATED_SOBOL'
scene.cycles.use_adaptive_sampling = False
scene.cycles.use_light_tree = False
scene.cycles.blur_glossy = 0.0
scene.cycles.sample_clamp_indirect = 0.0
scene.view_settings.view_transform = 'Standard'
bpy.context.view_layer.update()

# ---- added for rendering (the .blend has no active camera and no usable light): camera, sun
cam_auto = bpy.data.cameras.new('AutoCamera')
cam_auto.lens = 50.0
cam_auto.sensor_width = 36.0
cam_auto.clip_end = 1000.0
ob_auto_camera = bpy.data.objects.new('AutoCamera', cam_auto)
scene.collection.objects.link(ob_auto_camera)
ob_auto_camera.location = (5.926, -7.09208, 6.30562)
ob_auto_camera.rotation_euler = (1.09748, -7.21219e-08, 0.694738)
scene.camera = ob_auto_camera
light_auto_sun = bpy.data.lights.new('AutoSun', 'SUN')
light_auto_sun.energy = 3.0
light_auto_sun.angle = 0.0523599
ob_auto_sun = bpy.data.objects.new('AutoSun', light_auto_sun)
scene.collection.objects.link(ob_auto_sun)
ob_auto_sun.rotation_euler = (0.872665, 0.174533, 0.523599)
bpy.context.view_layer.update()
